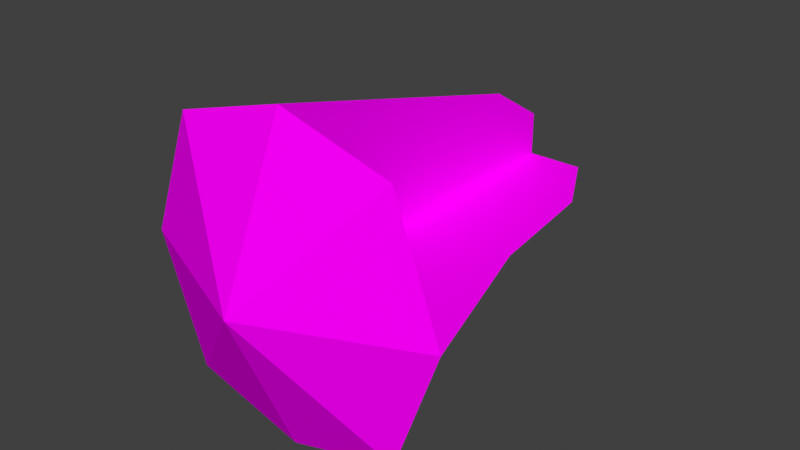 # Source: muzzleflash.blend  (saved by Blender 3.0.42; exported with 4.5.12 LTS)
import bpy
from mathutils import Matrix  # noqa: F401  (used for matrix-valued properties, if any)

bpy.ops.wm.read_factory_settings(use_empty=True)
scene = bpy.context.scene
scene.name = 'Scene'

# ---- collections
col_collection = bpy.data.collections.new('Collection'); scene.collection.children.link(col_collection)

# ---- images (referenced by path relative to the original .blend; pixels are not part of the script)
import os
ASSET_DIR = os.environ.get("B2B_ASSET_DIR", "")  # directory of the original .blend (textures are referenced by path, not embedded)
HERE = os.path.dirname(os.path.abspath(__file__))  # packed textures are extracted next to this script under _unpacked/

def load_image(name, relpath, width, height, colorspace="sRGB"):
    """Load a texture the original file referenced (path relative to the .blend, or extracted next to this script)."""
    p = next((c for c in (os.path.join(HERE, relpath), os.path.join(ASSET_DIR, relpath)) if relpath and os.path.exists(c)), "")
    if p:
        img = bpy.data.images.load(p, check_existing=True)
        img.name = name
    else:  # same state as the original file: an image datablock whose file is absent (Cycles renders it pink)
        img = bpy.data.images.new(name, width, height)
        img.source = "FILE"
        img.filepath = "//" + (relpath or name)
    img.colorspace_settings.name = colorspace
    return img
img_muzzleflash_png = load_image('muzzleflash.png', 'muzzleflash.png', 1024, 1024, 'sRGB')

# ---- materials (node trees are filled in below, after node groups)
mat_material = bpy.data.materials.new('Material')
mat_material.alpha_threshold = 0.0
mat_material.line_color = (0.0, 0.0, 0.0, 1.0)

# ---- material node trees
mat_material.use_nodes = True; mat_material.node_tree.nodes.clear()
_N = mat_material.node_tree.nodes; _L = mat_material.node_tree.links
n0 = _N.new('ShaderNodeTexCoord'); n0.name = 'Texture Coordinate'; n0.location = (-483, 254)
n1 = _N.new('ShaderNodeOutputMaterial'); n1.name = 'Material Output'; n1.location = (502, 291)
n2 = _N.new('ShaderNodeBsdfPrincipled'); n2.name = 'Principled BSDF'; n2.location = (101, 320)
n2.distribution = 'GGX'
n2.subsurface_method = 'RANDOM_WALK_SKIN'
n2.inputs[2].default_value = 1.0
n2.inputs[3].default_value = 1.45
n2.inputs[13].default_value = 0.0
n2.inputs[27].default_value = (0.0, 0.0, 0.0, 1.0)
n2.inputs[28].default_value = 1.0
n3 = _N.new('ShaderNodeTexImage'); n3.name = 'Image Texture'; n3.location = (-231, 254)
n3.image = img_muzzleflash_png
_L.new(n0.outputs[2], n3.inputs[0])
_L.new(n3.outputs[0], n2.inputs[0])
_L.new(n2.outputs[0], n1.inputs[0])
n1.is_active_output = True

# ---- world
world_world = bpy.data.worlds.new('World'); scene.world = world_world
world_world.use_nodes = True; world_world.node_tree.nodes.clear()
_N = world_world.node_tree.nodes; _L = world_world.node_tree.links
n0 = _N.new('ShaderNodeOutputWorld'); n0.name = 'World Output'; n0.location = (300, 300)
n1 = _N.new('ShaderNodeBackground'); n1.name = 'Background'; n1.location = (10, 300)
n1.inputs[0].default_value = (0.05088, 0.05088, 0.05088, 1.0)
_L.new(n1.outputs[0], n0.inputs[0])
n0.is_active_output = True
world_world.color = (0.05088, 0.05088, 0.05088)
world_world.use_sun_shadow = False
world_world.sun_shadow_jitter_overblur = 0.0

# ---- meshes
me_plane = bpy.data.meshes.new('Plane')
me_plane.from_pydata([(-1.0, 0.4361, 0.0), (-0.7102, 0.4361, 0.7958), (0.0, 0.0, 0.0), (0.0, 2.682, 0.0), (0.0, 0.4361, 1.0), (0.0, 2.682, 0.2745), (0.0, 2.279, 0.5254), (-0.3532, 2.682, 0.0), (-0.593, 2.223, 0.0), (-0.6901, 1.44, 0.0)], [], [(2, 0, 1), (0, 2, 3, 7, 8, 9), (3, 2, 4, 6, 5), (4, 2, 1)])
_uv = me_plane.uv_layers.new(name='UVMap')
_uv.uv.foreach_set('vector', [0.3727, 0.3249, 0.3744, 0.6294, 0.1495, 0.5565, 0.2371, 0.3743, 0.5034, 0.2582, 0.5034, 0.9723, 0.4093, 0.9723, 0.3455, 0.8502, 0.3196, 0.6416, 0.5036, 0.9723, 0.5036, 0.2582, 0.7699, 0.3743, 0.6435, 0.865, 0.5767, 0.9723, 0.6505, 0.6277, 0.6273, 0.324, 0.8455, 0.5604])
me_plane.materials.append(mat_material)
me_plane.use_remesh_fix_poles = True
me_plane.use_remesh_preserve_attributes = False
me_plane.update()

# ---- objects
ob_plane = bpy.data.objects.new('Plane', me_plane)

# ---- transforms, parenting, visibility, modifiers, constraints
ob_plane.location = (0.0, 0.0, 0.0)
_m = ob_plane.modifiers.new('Mirror', 'MIRROR')
_m.use_axis = (True, False, True)

# ---- collection membership
col_collection.objects.link(ob_plane)

# ---- scene / render settings (as saved in the file)
scene.frame_start = 1; scene.frame_end = 250; scene.frame_set(1)
scene.render.engine = 'CYCLES'
scene.cycles.sampling_pattern = 'TABULATED_SOBOL'
scene.cycles.use_light_tree = False
scene.view_settings.view_transform = 'Standard'
bpy.context.view_layer.update()

# ---- added for rendering (the .blend has no active camera and no usable light): camera, sun
cam_auto = bpy.data.cameras.new('AutoCamera')
cam_auto.lens = 50.0
cam_auto.sensor_width = 36.0
cam_auto.clip_end = 1000.0
ob_auto_camera = bpy.data.objects.new('AutoCamera', cam_auto)
scene.collection.objects.link(ob_auto_camera)
ob_auto_camera.location = (3.60614, -2.98655, 2.88491)
ob_auto_camera.rotation_euler = (1.09748, -7.21219e-08, 0.694738)
scene.camera = ob_auto_camera
light_auto_sun = bpy.data.lights.new('AutoSun', 'SUN')
light_auto_sun.energy = 3.0
light_auto_sun.angle = 0.0523599
ob_auto_sun = bpy.data.objects.new('AutoSun', light_auto_sun)
scene.collection.objects.link(ob_auto_sun)
ob_auto_sun.rotation_euler = (0.872665, 0.174533, 0.523599)
bpy.context.view_layer.update()
